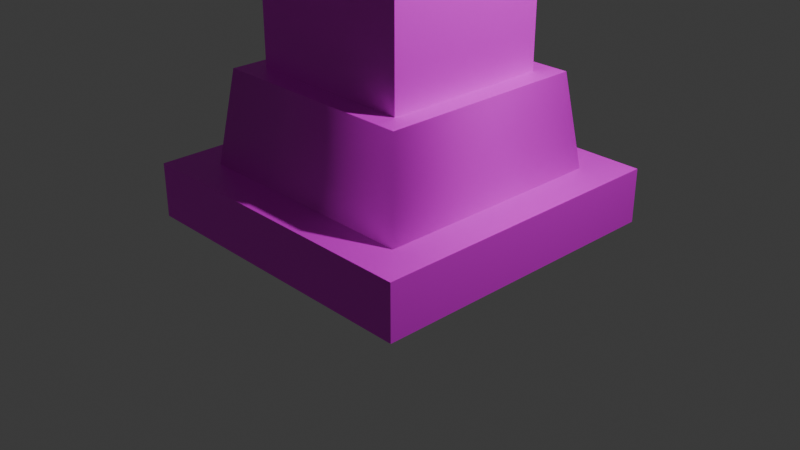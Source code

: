 # Source: gravestone.blend  (saved by Blender 4.1.24; exported with 4.5.12 LTS)
import bpy
from mathutils import Matrix  # noqa: F401  (used for matrix-valued properties, if any)

bpy.ops.wm.read_factory_settings(use_empty=True)
scene = bpy.context.scene
scene.name = 'Scene'

# ---- collections
col_collection = bpy.data.collections.new('Collection'); scene.collection.children.link(col_collection)

# ---- images (referenced by path relative to the original .blend; pixels are not part of the script)
import os
ASSET_DIR = os.environ.get("B2B_ASSET_DIR", "")  # directory of the original .blend (textures are referenced by path, not embedded)
HERE = os.path.dirname(os.path.abspath(__file__))  # packed textures are extracted next to this script under _unpacked/

def load_image(name, relpath, width, height, colorspace="sRGB"):
    """Load a texture the original file referenced (path relative to the .blend, or extracted next to this script)."""
    p = next((c for c in (os.path.join(HERE, relpath), os.path.join(ASSET_DIR, relpath)) if relpath and os.path.exists(c)), "")
    if p:
        img = bpy.data.images.load(p, check_existing=True)
        img.name = name
    else:  # same state as the original file: an image datablock whose file is absent (Cycles renders it pink)
        img = bpy.data.images.new(name, width, height)
        img.source = "FILE"
        img.filepath = "//" + (relpath or name)
    img.colorspace_settings.name = colorspace
    return img
img_mossy_rock_diff_4k_jpg = load_image('mossy_rock_diff_4k.jpg', 'mossy_rock_diff_4k.jpg', 1024, 1024, 'sRGB')

# ---- materials (node trees are filled in below, after node groups)
mat_stone = bpy.data.materials.new('Stone')
mat_stone.use_transparent_shadow = False
mat_metal = bpy.data.materials.new('Metal')
mat_metal.use_transparent_shadow = False

# ---- material node trees
mat_stone.use_nodes = True; mat_stone.node_tree.nodes.clear()
_N = mat_stone.node_tree.nodes; _L = mat_stone.node_tree.links
n0 = _N.new('ShaderNodeBsdfPrincipled'); n0.name = 'Principled BSDF'; n0.location = (10, 300)
n1 = _N.new('ShaderNodeOutputMaterial'); n1.name = 'Material Output'; n1.location = (300, 300)
n2 = _N.new('ShaderNodeTexImage'); n2.name = 'Image Texture'; n2.location = (-280, 280)
n2.image = img_mossy_rock_diff_4k_jpg
_L.new(n0.outputs[0], n1.inputs[0])
_L.new(n2.outputs[0], n0.inputs[0])
n1.is_active_output = True
mat_metal.use_nodes = True; mat_metal.node_tree.nodes.clear()
_N = mat_metal.node_tree.nodes; _L = mat_metal.node_tree.links
n0 = _N.new('ShaderNodeBsdfPrincipled'); n0.name = 'Principled BSDF'; n0.location = (10, 300)
n0.inputs[0].default_value = (0.02416, 0.05781, 0.06663, 1.0)
n1 = _N.new('ShaderNodeOutputMaterial'); n1.name = 'Material Output'; n1.location = (300, 300)
_L.new(n0.outputs[0], n1.inputs[0])
n1.is_active_output = True

# ---- world
world_world = bpy.data.worlds.new('World'); scene.world = world_world
world_world.use_nodes = True; world_world.node_tree.nodes.clear()
_N = world_world.node_tree.nodes; _L = world_world.node_tree.links
n0 = _N.new('ShaderNodeOutputWorld'); n0.name = 'World Output'; n0.location = (300, 300)
n1 = _N.new('ShaderNodeBackground'); n1.name = 'Background'; n1.location = (10, 300)
n1.inputs[0].default_value = (0.05088, 0.05088, 0.05088, 1.0)
_L.new(n1.outputs[0], n0.inputs[0])
n0.is_active_output = True
world_world.color = (0.05088, 0.05088, 0.05088)
world_world.use_sun_shadow = False
world_world.sun_shadow_jitter_overblur = 0.0

# ---- cameras
cam_camera = bpy.data.cameras.new('Camera')
cam_camera.clip_end = 100.0
cam_camera.ortho_scale = 7.314

# ---- lights
light_light = bpy.data.lights.new('Light', 'POINT')
light_light.transmission_factor = 0.0
light_light.energy = 1000.0
light_light.shadow_soft_size = 0.1
light_light.shadow_maximum_resolution = 0.006
light_light.use_absolute_resolution = True

# ---- meshes
me_scene = bpy.data.meshes.new('Scene')
me_scene.from_pydata([(20.0, 7.0, -20.0), (20.0, 0.0, -20.0), (20.0, 7.0, 20.0), (20.0, 0.0, 20.0), (-20.0, 0.0, -20.0), (-20.0, 7.0, -20.0), (-20.0, 0.0, 20.0), (-20.0, 7.0, 20.0), (-15.16, 7.0, -15.16), (15.16, 7.0, -15.16), (-13.49, 19.0, -13.49), (13.49, 19.0, -13.49), (15.16, 7.0, 15.16), (-15.16, 7.0, 15.16), (13.49, 19.0, 13.49), (-13.49, 19.0, 13.49), (-10.8, 19.0, -10.8), (-10.8, 85.0, -10.8), (-10.8, 19.0, 10.8), (-10.8, 85.0, 10.8), (10.8, 85.0, -10.8), (10.8, 19.0, -10.8), (10.8, 85.0, 10.8), (10.8, 19.0, 10.8), (-13.49, 85.0, -13.49), (13.49, 85.0, -13.49), (-13.49, 90.0, -13.49), (13.49, 90.0, -13.49), (-13.49, 85.0, 13.49), (-13.49, 90.0, 13.49), (13.49, 85.0, 13.49), (13.49, 90.0, 13.49), (-8.501, 107.0, -8.501), (8.501, 107.0, -8.501), (-4.721, 125.0, -4.721), (4.721, 125.0, -4.721), (11.78, 99.0, -11.78), (10.8, 96.0, -10.8), (11.78, 99.0, 11.78), (10.8, 96.0, 10.8), (-8.501, 107.0, 8.501), (-4.721, 125.0, 4.721), (8.501, 107.0, 8.501), (4.721, 125.0, 4.721), (-10.8, 96.0, 10.8), (-11.78, 99.0, 11.78), (-11.78, 99.0, -11.78), (-10.8, 96.0, -10.8), (1.84, 125.0, -1.84), (1.84, 125.0, 1.84), (-1.84, 125.0, -1.84), (-1.84, 125.0, 1.84), (-10.8, 90.0, -10.8), (10.8, 90.0, -10.8), (-10.8, 90.0, 10.8), (10.8, 90.0, 10.8), (-5.52, 135.1, -1.84), (-5.52, 138.8, -1.84), (-5.52, 135.1, 1.84), (-5.52, 138.8, 1.84), (1.84, 142.5, -1.84), (1.84, 142.5, 1.84), (-1.84, 142.5, -1.84), (-1.84, 142.5, 1.84), (1.84, 135.1, -1.84), (1.84, 135.1, 1.84), (-1.84, 138.8, -1.84), (-1.84, 138.8, 1.84), (-1.84, 135.1, -1.84), (-1.84, 135.1, 1.84), (1.84, 138.8, -1.84), (1.84, 138.8, 1.84), (5.52, 138.8, -1.84), (5.52, 135.1, -1.84), (5.52, 138.8, 1.84), (5.52, 135.1, 1.84), (10.8, 96.0, -10.8), (-10.8, 96.0, -10.8), (10.8, 90.0, -10.8), (8.501, 107.0, -8.501), (11.78, 99.0, -11.78), (10.8, 96.0, -10.8), (11.78, 99.0, 11.78), (10.8, 96.0, 10.8), (8.501, 107.0, 8.501)], [], [(0, 2, 1), (3, 1, 2), (4, 5, 1), (0, 1, 5), (4, 6, 5), (7, 5, 6), (3, 2, 6), (7, 6, 2), (8, 10, 9), (11, 9, 10), (12, 14, 13), (15, 13, 14), (9, 11, 12), (14, 12, 11), (16, 18, 17), (19, 17, 18), (20, 22, 21), (23, 21, 22), (16, 17, 21), (20, 21, 17), (23, 22, 18), (19, 18, 22), (8, 13, 10), (15, 10, 13), (24, 26, 25), (27, 25, 26), (24, 28, 26), (29, 26, 28), (30, 31, 28), (29, 28, 31), (27, 31, 25), (30, 25, 31), (32, 34, 33), (35, 33, 34), (32, 40, 34), (41, 34, 40), (33, 35, 42), (43, 42, 35), (42, 43, 40), (41, 40, 43), (39, 38, 44), (45, 44, 38), (46, 47, 45), (44, 45, 47), (47, 46, 37), (36, 37, 46), (46, 45, 32), (40, 32, 45), (46, 32, 36), (33, 36, 32), (38, 42, 45), (40, 45, 42), (3, 6, 1), (4, 1, 6), (43, 35, 48), (34, 48, 35), (48, 49, 43), (50, 48, 34), (41, 43, 49), (51, 50, 34), (51, 41, 49), (34, 41, 51), (19, 22, 28), (17, 19, 28), (28, 22, 30), (28, 24, 17), (25, 30, 22), (17, 24, 20), (24, 25, 20), (22, 20, 25), (2, 0, 9), (5, 9, 0), (9, 12, 2), (8, 9, 5), (7, 2, 12), (13, 8, 5), (13, 7, 12), (5, 7, 13), (52, 53, 26), (54, 52, 26), (26, 53, 27), (26, 29, 54), (31, 27, 53), (54, 29, 55), (29, 31, 55), (53, 55, 31), (16, 21, 10), (18, 16, 10), (10, 21, 11), (10, 15, 18), (14, 11, 21), (18, 15, 23), (15, 14, 23), (21, 23, 14), (52, 47, 53), (80, 82, 81), (52, 54, 47), (44, 47, 54), (55, 39, 54), (44, 54, 39), (37, 39, 53), (55, 53, 39), (56, 58, 57), (59, 57, 58), (60, 62, 61), (63, 61, 62), (64, 65, 48), (49, 48, 65), (66, 57, 67), (59, 67, 57), (50, 51, 68), (69, 68, 51), (69, 58, 68), (56, 68, 58), (66, 67, 62), (63, 62, 67), (60, 61, 70), (71, 70, 61), (60, 70, 62), (66, 62, 70), (70, 72, 66), (66, 72, 57), (72, 73, 57), (73, 64, 57), (64, 68, 57), (56, 57, 68), (64, 48, 68), (50, 68, 48), (63, 67, 61), (71, 61, 67), (67, 59, 71), (71, 59, 74), (59, 58, 74), (58, 69, 74), (69, 65, 74), (75, 74, 65), (69, 51, 65), (49, 65, 51), (72, 70, 74), (71, 74, 70), (72, 74, 73), (75, 73, 74), (75, 65, 73), (64, 73, 65), (76, 78, 77), (83, 81, 82), (80, 79, 82), (84, 82, 79)])
me_scene.polygons.foreach_set('use_smooth', [True] * 148)
me_scene.polygons.foreach_set('material_index', [0, 0, 0, 0, 0, 0, 0, 0, 0, 0, 0, 0, 0, 0, 0, 0, 0, 0, 0, 0, 0, 0, 0, 0, 1, 1, 1, 1, 1, 1, 1, 1, 0, 0, 0, 0, 0, 0, 0, 0, 0, 0, 0, 0, 0, 0, 0, 0, 0, 0, 0, 0, 0, 0, 0, 0, 0, 0, 0, 0, 0, 0, 1, 1, 1, 1, 1, 1, 1, 1, 0, 0, 0, 0, 0, 0, 0, 0, 1, 1, 1, 1, 1, 1, 1, 1, 0, 0, 0, 0, 0, 0, 0, 0, 0, 0, 0, 0, 0, 0, 0, 0, 1, 1, 1, 1, 1, 1, 1, 1, 1, 1, 1, 1, 1, 1, 1, 1, 1, 1, 0, 0, 1, 1, 1, 1, 1, 1, 1, 1, 0, 0, 1, 1, 1, 1, 1, 1, 0, 0, 1, 1, 1, 1, 0, 0, 0, 0])
_k = set([(0, 1), (0, 2), (0, 5), (1, 3), (1, 4), (2, 3), (2, 7), (3, 6), (4, 5), (4, 6), (5, 7), (6, 7), (8, 9), (8, 13), (9, 12), (10, 11), (10, 15), (11, 14), (12, 13), (14, 15), (16, 17), (16, 18), (16, 21), (17, 19), (17, 20), (18, 19), (18, 23), (19, 22), (20, 21), (20, 22), (21, 23), (22, 23), (24, 25), (24, 28), (25, 30), (26, 27), (26, 29), (27, 31), (28, 30), (29, 31), (32, 33), (32, 34), (32, 40), (32, 46), (33, 35), (33, 36), (33, 42), (34, 35), (34, 41), (35, 43), (36, 37), (37, 39), (37, 47), (37, 53), (38, 39), (38, 42), (39, 44), (39, 55), (40, 41), (40, 42), (40, 45), (41, 43), (42, 43), (44, 45), (44, 47), (44, 54), (46, 47), (47, 52), (48, 49), (48, 50), (48, 64), (49, 51), (49, 65), (50, 51), (50, 68), (51, 69), (52, 53), (52, 54), (53, 55), (54, 55), (56, 57), (56, 58), (56, 68), (57, 59), (57, 66), (58, 59), (58, 69), (59, 67), (60, 61), (60, 62), (60, 70), (61, 63), (61, 71), (62, 63), (62, 66), (63, 67), (64, 65), (64, 73), (65, 75), (66, 67), (68, 69), (70, 71), (70, 72), (71, 74), (72, 73), (72, 74), (73, 75), (74, 75), (76, 77), (76, 78), (79, 80), (79, 84), (80, 81), (81, 83), (82, 83), (82, 84)])
me_scene.attributes.new('sharp_edge', 'BOOLEAN', 'EDGE').data.foreach_set('value', [ (min(e.vertices), max(e.vertices)) in _k for e in me_scene.edges])
_uv = me_scene.uv_layers.new(name='UVSet0')
_uv.uv.foreach_set('vector', [0.03688, 0.9505, 0.2633, 0.4882, 0.1485, 1.0, 0.3573, 0.4866, 0.1485, 1.0, 0.2633, 0.4882, 0.3611, 0.5, 0.2669, 0.5, 0.1417, 3.218e-08, 0.03339, 0.05175, 0.1417, 3.218e-08, 0.2669, 0.5, 0.3611, 0.5, 0.1417, 1.0, 0.2669, 0.5, 0.03339, 0.9483, 0.2669, 0.5, 0.1417, 1.0, 0.3573, 0.4866, 0.2633, 0.4882, 0.1301, 5.686e-09, 0.02506, 0.05338, 0.1301, 5.686e-09, 0.2633, 0.4882, 0.5894, 0.603, 0.4379, 0.4534, 0.5942, 0.05326, 0.5341, 0.5649, 0.2952, 0.7071, 0.2952, -3.864e-08, 0.0001034, 0.0001034, 0.1656, 0.2081, 0.0001035, 0.6454, 0.1983, 0.435, 0.0001035, 0.6454, 0.1656, 0.2081, 0.5942, 0.05326, 0.4081, 0.2012, 0.0001034, 0.0001034, 0.1656, 0.2081, 0.0001034, 0.0001034, 0.4081, 0.2012, 0.3274, 0.9999, 9.915e-05, 0.9999, 0.3274, 9.915e-05, 9.91e-05, 9.916e-05, 0.3274, 9.915e-05, 9.915e-05, 0.9999, 0.6547, 9.913e-05, 0.982, 9.912e-05, 0.6547, 0.9999, 0.982, 0.9999, 0.6547, 0.9999, 0.982, 9.912e-05, 0.3274, 0.9999, 0.3274, 9.915e-05, 0.6547, 0.9999, 0.6547, 9.913e-05, 0.6547, 0.9999, 0.3274, 9.915e-05, 5.726e-05, 0.9999, 5.721e-05, 5.721e-05, 0.3274, 0.9999, 0.3274, 5.72e-05, 0.3274, 0.9999, 5.721e-05, 5.721e-05, 0.5894, 0.603, 0.0001035, 0.6454, 0.4379, 0.4534, 0.1983, 0.435, 0.4379, 0.4534, 0.0001035, 0.6454, 0.7188, 0.1443, 0.7188, 0.1513, 0.7188, 0.1443, 0.7188, 0.1513, 0.7188, 0.1443, 0.7188, 0.1513, 0.7188, 0.1443, 0.7188, 0.1443, 0.7188, 0.1513, 0.7188, 0.1513, 0.7188, 0.1513, 0.7188, 0.1443, 0.7188, 0.1443, 0.7188, 0.1513, 0.7188, 0.1443, 0.7188, 0.1513, 0.7188, 0.1443, 0.7188, 0.1513, 0.7188, 0.1513, 0.7188, 0.1513, 0.7188, 0.1443, 0.7188, 0.1443, 0.7188, 0.1443, 0.7188, 0.1513, 0.9318, 0.9812, 0.5261, 0.5638, 0.9601, 0.06773, 0.4933, 0.4477, 0.9601, 0.06773, 0.5261, 0.5638, 0.9318, 0.9812, 9.804e-05, 0.9999, 0.5261, 0.5638, 0.4208, 0.5551, 0.5261, 0.5638, 9.804e-05, 0.9999, 0.9601, 0.06773, 0.4933, 0.4477, 9.809e-05, 9.784e-05, 0.3907, 0.4723, 9.809e-05, 9.784e-05, 0.4933, 0.4477, 9.809e-05, 9.784e-05, 0.3907, 0.4723, 9.804e-05, 0.9999, 0.4208, 0.5551, 9.804e-05, 0.9999, 0.3907, 0.4723, 1.805e-09, 0.04128, 0.1339, 3.464e-08, 4.191e-08, 0.9587, 0.1339, 1.0, 4.191e-08, 0.9587, 0.1339, 3.464e-08, 0.2277, 0.507, 0.2952, 0.5081, 0.1982, 1.0, 0.2687, 0.9825, 0.1982, 1.0, 0.2952, 0.5081, 0.2952, 0.5081, 0.2277, 0.507, 0.2909, 0.02352, 0.2035, 0.0, 0.2909, 0.02352, 0.2277, 0.507, 0.2277, 0.507, 0.1982, 1.0, 0.03005, 0.5061, 3.866e-08, 0.9074, 0.03005, 0.5061, 0.1982, 1.0, 0.2277, 0.507, 0.03005, 0.5061, 0.2035, 0.0, 0.0, 0.09453, 0.2035, 0.0, 0.03005, 0.5061, 0.1339, 3.464e-08, 0.5009, 0.139, 0.1339, 1.0, 0.5009, 0.861, 0.1339, 1.0, 0.5009, 0.139, 0.7188, 0.025, 0.7188, 0.025, 0.7188, 0.025, 0.7188, 0.025, 0.7188, 0.025, 0.7188, 0.025, 0.2681, 0.7319, 0.2681, -2.344e-08, 0.4914, 0.2233, 1.0, -8.742e-08, 0.4914, 0.2233, 0.2681, -2.344e-08, 0.4914, 0.2233, 0.4914, 0.5086, 0.2681, 0.7319, 0.7767, 0.2233, 0.4914, 0.2233, 1.0, -8.742e-08, 1.0, 0.7319, 0.2681, 0.7319, 0.4914, 0.5086, 0.7767, 0.5086, 0.7767, 0.2233, 1.0, -8.742e-08, 0.7767, 0.5086, 1.0, 0.7319, 0.4914, 0.5086, 1.0, -8.742e-08, 1.0, 0.7319, 0.7767, 0.5086, 0.7188, 0.1443, 0.7188, 0.1443, 0.7188, 0.1443, 0.7188, 0.1443, 0.7188, 0.1443, 0.7188, 0.1443, 0.7188, 0.1443, 0.7188, 0.1443, 0.7188, 0.1443, 0.7188, 0.1443, 0.7188, 0.1443, 0.7188, 0.1443, 0.7188, 0.1443, 0.7188, 0.1443, 0.7188, 0.1443, 0.7188, 0.1443, 0.7188, 0.1443, 0.7188, 0.1443, 0.7188, 0.1443, 0.7188, 0.1443, 0.7188, 0.1443, 0.7188, 0.1443, 0.7188, 0.1443, 0.7188, 0.1443, 0.2633, 0.4882, 0.03688, 0.9505, 7.281e-08, 0.8417, 0.2669, 0.5, 0.0, 0.1597, 0.03339, 0.05175, 7.281e-08, 0.8417, 0.1932, 0.4903, 0.2633, 0.4882, 0.199, 0.5, 0.0, 0.1597, 0.2669, 0.5, 0.02506, 0.05338, 0.2633, 0.4882, 0.1932, 0.4903, 1.126e-07, 0.8403, 0.199, 0.5, 0.2669, 0.5, 1.074e-08, 0.1401, 0.02506, 0.05338, 0.1932, 0.4903, 0.2669, 0.5, 0.03339, 0.9483, 1.126e-07, 0.8403, 0.7188, 0.1513, 0.7188, 0.1513, 0.7188, 0.1513, 0.7188, 0.1513, 0.7188, 0.1513, 0.7188, 0.1513, 0.7188, 0.1513, 0.7188, 0.1513, 0.7188, 0.1513, 0.7188, 0.1513, 0.7188, 0.1513, 0.7188, 0.1513, 0.7188, 0.1513, 0.7188, 0.1513, 0.7188, 0.1513, 0.7188, 0.1513, 0.7188, 0.1513, 0.7188, 0.1513, 0.7188, 0.1513, 0.7188, 0.1513, 0.7188, 0.1513, 0.7188, 0.1513, 0.7188, 0.1513, 0.7188, 0.1513, 0.3753, 0.0325, 0.5666, 0.4848, 0.2952, -3.864e-08, 0.4003, 0.5, 3.748e-08, 0.09967, 4.998e-08, 0.0, 0.2952, -3.864e-08, 0.5666, 0.4848, 0.5341, 0.5649, 4.998e-08, 0.0, 0.5, 0.5, 0.4003, 0.5, 0.0, 1.0, 0.0, 0.0, 0.09967, 0.09967, 0.4003, 0.5, 0.5, 0.5, 2.499e-08, 0.9003, 0.5, 0.5, 4.998e-08, 1.0, 2.499e-08, 0.9003, 0.09967, 0.09967, 0.09967, 0.9003, 0.0, 1.0, 0.892, 0.1131, 0.9999, 0.0001034, 0.9171, 0.3269, 0.1339, 0.0, 0.1339, 1.0, 0.0, 0.04128, 0.892, 0.1131, 0.6772, 0.09786, 0.9999, 0.0001034, 0.5944, 0.01876, 0.9999, 0.0001034, 0.6772, 0.09786, 0.7023, 0.3117, 0.5944, 0.4247, 0.6772, 0.09786, 0.5944, 0.01876, 0.6772, 0.09786, 0.5944, 0.4247, 0.9999, 0.406, 0.5944, 0.4247, 0.9171, 0.3269, 0.7023, 0.3117, 0.9171, 0.3269, 0.5944, 0.4247, 0.09375, 0.2147, 0.09375, 0.2147, 0.09375, 0.2198, 0.09375, 0.2198, 0.09375, 0.2198, 0.09375, 0.2147, 0.09375, 0.225, 0.09375, 0.225, 0.09375, 0.225, 0.09375, 0.225, 0.09375, 0.225, 0.09375, 0.225, 0.2681, 0.7372, -2.4e-07, 0.8347, -2.345e-07, 8.526e-08, 0.09375, 0.2005, 0.09375, 0.2005, 0.09375, 0.2147, 0.09375, 0.2198, 0.09375, 0.2198, 0.09375, 0.2198, 0.09375, 0.2198, 0.09375, 0.2198, 0.09375, 0.2198, 0.09375, 0.2005, 0.09375, 0.2005, 0.09375, 0.2147, 0.09375, 0.2147, 0.09375, 0.2147, 0.09375, 0.2005, 0.09375, 0.2147, 0.09375, 0.2147, 0.09375, 0.2147, 0.09375, 0.2147, 0.09375, 0.2147, 0.09375, 0.2147, 0.09375, 0.2198, 0.09375, 0.2198, 0.09375, 0.225, 0.09375, 0.225, 0.09375, 0.225, 0.09375, 0.2198, 0.09375, 0.225, 0.09375, 0.225, 0.09375, 0.2198, 0.09375, 0.2198, 0.09375, 0.2198, 0.09375, 0.225, 0.09375, 0.225, 0.09375, 0.2198, 0.09375, 0.225, 0.09375, 0.2198, 0.09375, 0.225, 0.09375, 0.2198, 0.09375, 0.2198, 0.09375, 0.2198, 0.09375, 0.2198, 0.09375, 0.2198, 0.09375, 0.2198, 0.09375, 0.2198, 0.09375, 0.2198, 0.09375, 0.2147, 0.09375, 0.2198, 0.09375, 0.2147, 0.09375, 0.2147, 0.09375, 0.2198, 0.09375, 0.2147, 0.09375, 0.2147, 0.09375, 0.2198, 0.09375, 0.2147, 0.09375, 0.2198, 0.09375, 0.2147, 0.09375, 0.2147, 0.09375, 0.2005, 0.09375, 0.2147, 0.09375, 0.2005, 0.09375, 0.2147, 0.09375, 0.2005, 0.09375, 0.225, 0.09375, 0.2198, 0.09375, 0.225, 0.09375, 0.2198, 0.09375, 0.225, 0.09375, 0.2198, 0.09375, 0.2198, 0.09375, 0.2198, 0.09375, 0.2198, 0.09375, 0.2198, 0.09375, 0.2198, 0.09375, 0.2198, 0.09375, 0.2198, 0.09375, 0.2147, 0.09375, 0.2198, 0.09375, 0.2147, 0.09375, 0.2147, 0.09375, 0.2198, 0.09375, 0.2147, 0.09375, 0.2147, 0.09375, 0.2198, 0.09375, 0.2147, 0.09375, 0.2198, 0.09375, 0.2147, 0.09375, 0.2147, 0.09375, 0.2005, 0.09375, 0.2147, 0.09375, 0.2005, 0.09375, 0.2147, 0.09375, 0.2005, 0.09375, 0.2198, 0.09375, 0.2198, 0.09375, 0.2198, 0.09375, 0.2198, 0.09375, 0.2198, 0.09375, 0.2198, 0.09375, 0.2198, 0.09375, 0.2198, 0.09375, 0.2147, 0.09375, 0.2147, 0.09375, 0.2147, 0.09375, 0.2198, 0.09375, 0.2147, 0.09375, 0.2147, 0.09375, 0.2147, 0.09375, 0.2147, 0.09375, 0.2147, 0.09375, 0.2147, 3.536e-07, 0.0716, 0.2578, 2.523e-08, 0.2578, 1.0, 0.0, 0.9587, 0.0, 0.04128, 0.1339, 1.0, 0.1339, 0.0, 0.5009, 0.139, 0.1339, 1.0, 0.5009, 0.861, 0.1339, 1.0, 0.5009, 0.139])
me_scene.materials.append(mat_stone)
me_scene.materials.append(mat_metal)
me_scene.update()
me_scene.normals_split_custom_set([tuple(v) for v in zip(*[iter([1.0, 0.0, 0.0, 1.0, 0.0, 0.0, 1.0, 0.0, 0.0, 1.0, 0.0, 0.0, 1.0, 0.0, 0.0, 1.0, 0.0, 0.0, 0.0, 0.0, -1.0, 0.0, 0.0, -1.0, 0.0, 0.0, -1.0, 0.0, 0.0, -1.0, 0.0, 0.0, -1.0, 0.0, 0.0, -1.0, -1.0, 0.0, 0.0, -1.0, 0.0, 0.0, -1.0, 0.0, 0.0, -1.0, 0.0, 0.0, -1.0, 0.0, 0.0, -1.0, 0.0, 0.0, 0.0, 0.0, 1.0, 0.0, 0.0, 1.0, 0.0, 0.0, 1.0, 0.0, 0.0, 1.0, 0.0, 0.0, 1.0, 0.0, 0.0, 1.0, -0.6938, 0.1928, -0.6938, -0.6938, 0.1928, -0.6938, 0.6939, 0.1928, -0.6938, 0.6938, 0.1928, -0.6938, 0.6939, 0.1928, -0.6938, -0.6938, 0.1928, -0.6938, 0.6938, 0.1928, 0.6939, 0.6938, 0.1928, 0.6938, -0.6938, 0.1928, 0.6938, -0.6938, 0.1928, 0.6938, -0.6938, 0.1928, 0.6938, 0.6938, 0.1928, 0.6938, 0.6939, 0.1928, -0.6938, 0.6938, 0.1928, -0.6938, 0.6938, 0.1928, 0.6939, 0.6938, 0.1928, 0.6938, 0.6938, 0.1928, 0.6939, 0.6938, 0.1928, -0.6938, -1.0, 0.0, 0.0, -1.0, 0.0, 0.0, -1.0, 0.0, 0.0, -1.0, 0.0, 0.0, -1.0, 0.0, 0.0, -1.0, 0.0, 0.0, 1.0, 0.0, 0.0, 1.0, 0.0, 0.0, 1.0, 0.0, 0.0, 1.0, 0.0, 0.0, 1.0, 0.0, 0.0, 1.0, 0.0, 0.0, 0.0, 0.0, -1.0, 0.0, 0.0, -1.0, 0.0, 0.0, -1.0, 0.0, 0.0, -1.0, 0.0, 0.0, -1.0, 0.0, 0.0, -1.0, 0.0, 0.0, 1.0, 0.0, 0.0, 1.0, 0.0, 0.0, 1.0, 0.0, 0.0, 1.0, 0.0, 0.0, 1.0, 0.0, 0.0, 1.0, -0.6938, 0.1928, -0.6938, -0.6938, 0.1928, 0.6938, -0.6938, 0.1928, -0.6938, -0.6938, 0.1928, 0.6938, -0.6938, 0.1928, -0.6938, -0.6938, 0.1928, 0.6938, -0.7071, 0.0, -0.7071, -0.7071, 0.0, -0.7071, 0.7071, 0.0, -0.7071, 0.7071, 0.0, -0.7071, 0.7071, 0.0, -0.7071, -0.7071, 0.0, -0.7071, -0.7071, 0.0, -0.7071, -0.7071, 0.0, 0.7071, -0.7071, 0.0, -0.7071, -0.7071, 0.0, 0.7071, -0.7071, 0.0, -0.7071, -0.7071, 0.0, 0.7071, 0.7071, 0.0, 0.7071, 0.7071, 0.0, 0.7071, -0.7071, 0.0, 0.7071, -0.7071, 0.0, 0.7071, -0.7071, 0.0, 0.7071, 0.7071, 0.0, 0.7071, 0.7071, 0.0, -0.7071, 0.7071, 0.0, 0.7071, 0.7071, 0.0, -0.7071, 0.7071, 0.0, 0.7071, 0.7071, 0.0, -0.7071, 0.7071, 0.0, 0.7071, 0.0, 0.2055, -0.9787, 0.0, 0.2055, -0.9787, 0.0, 0.2055, -0.9787, 0.0, 0.2055, -0.9787, 0.0, 0.2055, -0.9787, 0.0, 0.2055, -0.9787, -0.9787, 0.2055, 0.0, -0.9787, 0.2055, 0.0, -0.9787, 0.2055, 0.0, -0.9787, 0.2055, 0.0, -0.9787, 0.2055, 0.0, -0.9787, 0.2055, 0.0, 0.9787, 0.2055, 0.0, 0.9787, 0.2055, 0.0, 0.9787, 0.2055, 0.0, 0.9787, 0.2055, 0.0, 0.9787, 0.2055, 0.0, 0.9787, 0.2055, 0.0, 0.0, 0.2055, 0.9787, 0.0, 0.2055, 0.9787, 0.0, 0.2055, 0.9787, 0.0, 0.2055, 0.9787, 0.0, 0.2055, 0.9787, 0.0, 0.2055, 0.9787, 0.0, -0.3083, 0.9513, 0.0, 0.02822, 0.9996, 0.0, -0.3083, 0.9513, 0.0, 0.02822, 0.9996, 0.0, -0.3083, 0.9513, 0.0, 0.02822, 0.9996, -0.9996, 0.02822, 0.0, -0.9513, -0.3083, 0.0, -0.9996, 0.02823, 0.0, -0.9513, -0.3083, 0.0, -0.9996, 0.02823, 0.0, -0.9513, -0.3083, 0.0, 0.0, -0.3083, -0.9513, 0.0, 0.02822, -0.9996, 0.0, -0.3083, -0.9513, 0.0, 0.02822, -0.9996, 0.0, -0.3083, -0.9513, 0.0, 0.02822, -0.9996, -0.9996, 0.02822, 0.0, -0.9996, 0.02823, 0.0, -0.9255, 0.3787, 0.0, -0.9255, 0.3787, 0.0, -0.9255, 0.3787, 0.0, -0.9996, 0.02823, 0.0, 0.0, 0.02822, -0.9996, 0.0, 0.3787, -0.9255, 0.0, 0.02822, -0.9996, 0.0, 0.3787, -0.9255, 0.0, 0.02822, -0.9996, 0.0, 0.3787, -0.9255, 0.0, 0.02822, 0.9996, 0.0, 0.3787, 0.9255, 0.0, 0.02822, 0.9996, 0.0, 0.3787, 0.9255, 0.0, 0.02822, 0.9996, 0.0, 0.3787, 0.9255, 0.0, -1.0, 0.0, 0.0, -1.0, 0.0, 0.0, -1.0, 0.0, 0.0, -1.0, 0.0, 0.0, -1.0, 0.0, 0.0, -1.0, 0.0, 0.0, 1.0, 2.243e-06, 0.0, 1.0, -2.243e-06, 0.0, 1.0, -8.385e-07, 0.0, 1.0, 1.541e-06, 0.0, 1.0, -8.385e-07, 0.0, 1.0, -2.243e-06, 0.0, 1.0, -8.385e-07, 0.0, 1.0, 8.385e-07, 0.0, 1.0, 2.243e-06, 0.0, 1.0, 5.756e-06, 0.0, 1.0, -8.385e-07, 0.0, 1.0, 1.541e-06, 0.0, 1.0, -1.541e-06, 0.0, 1.0, 2.243e-06, 0.0, 1.0, 8.385e-07, 0.0, 1.0, -5.756e-06, 0.0, 1.0, 5.756e-06, 0.0, 1.0, 1.541e-06, 0.0, 1.0, -5.756e-06, 0.0, 1.0, -1.541e-06, 0.0, 1.0, 8.385e-07, 0.0, 1.0, 1.541e-06, 0.0, 1.0, -1.541e-06, 0.0, 1.0, -5.756e-06, 0.0, -1.0, 0.0, 0.0, -1.0, -2.004e-06, 0.0, -1.0, -2.95e-07, 0.0, -1.0, 0.0, 0.0, -1.0, 0.0, 0.0, -1.0, -2.95e-07, 0.0, -1.0, -2.95e-07, 0.0, -1.0, -2.004e-06, 0.0, -1.0, -2.102e-06, 0.0, -1.0, -2.95e-07, 0.0, -1.0, 2.95e-07, 0.0, -1.0, 0.0, 0.0, -1.0, 2.102e-06, 0.0, -1.0, -2.102e-06, 0.0, -1.0, -2.004e-06, 0.0, -1.0, 0.0, 0.0, -1.0, 2.95e-07, 0.0, -1.0, 2.004e-06, 0.0, -1.0, 2.95e-07, 0.0, -1.0, 2.102e-06, 0.0, -1.0, 2.004e-06, 0.0, -1.0, -2.004e-06, 0.0, -1.0, 2.004e-06, 0.0, -1.0, 2.102e-06, 0.0, 1.0, 7.882e-08, 0.0, 1.0, -7.882e-08, 0.0, 1.0, -6.821e-08, 0.0, 1.0, 7.215e-08, 0.0, 1.0, -6.821e-08, 0.0, 1.0, -7.882e-08, 0.0, 1.0, -6.821e-08, 0.0, 1.0, 6.821e-08, 0.0, 1.0, 7.882e-08, 0.0, 1.0, 1.04e-07, 0.0, 1.0, -6.821e-08, 0.0, 1.0, 7.215e-08, 0.0, 1.0, -7.215e-08, 0.0, 1.0, 7.882e-08, 0.0, 1.0, 6.821e-08, 0.0, 1.0, -1.04e-07, 0.0, 1.0, 1.04e-07, 0.0, 1.0, 7.215e-08, 0.0, 1.0, -1.04e-07, 0.0, 1.0, -7.215e-08, 0.0, 1.0, 6.821e-08, 0.0, 1.0, 7.215e-08, 0.0, 1.0, -7.215e-08, 0.0, 1.0, -1.04e-07, 0.0, 1.0, 0.0, 0.0, 1.0, -1.603e-06, 0.0, 1.0, -2.36e-07, 0.0, 1.0, 0.0, 0.0, 1.0, 0.0, 0.0, 1.0, -2.36e-07, 0.0, 1.0, -2.36e-07, 0.0, 1.0, -1.603e-06, 0.0, 1.0, -1.682e-06, 0.0, 1.0, -2.36e-07, 0.0, 1.0, 2.36e-07, 0.0, 1.0, 0.0, 0.0, 1.0, 1.682e-06, 0.0, 1.0, -1.682e-06, 0.0, 1.0, -1.603e-06, 0.0, 1.0, 0.0, 0.0, 1.0, 2.36e-07, 0.0, 1.0, 1.603e-06, 0.0, 1.0, 2.36e-07, 0.0, 1.0, 1.682e-06, 0.0, 1.0, 1.603e-06, 0.0, 1.0, -1.603e-06, 0.0, 1.0, 1.603e-06, 0.0, 1.0, 1.682e-06, 0.0, 1.0, 0.0, 0.0, 1.0, -4.509e-07, 0.0, 1.0, -6.639e-08, 0.0, 1.0, 0.0, 0.0, 1.0, 0.0, 0.0, 1.0, -6.639e-08, 0.0, 1.0, -6.639e-08, 0.0, 1.0, -4.509e-07, 0.0, 1.0, -4.73e-07, 0.0, 1.0, -6.639e-08, 0.0, 1.0, 6.638e-08, 0.0, 1.0, 0.0, 0.0, 1.0, 4.73e-07, 0.0, 1.0, -4.73e-07, 0.0, 1.0, -4.509e-07, 0.0, 1.0, 0.0, 0.0, 1.0, 6.638e-08, 0.0, 1.0, 4.509e-07, 0.0, 1.0, 6.638e-08, 0.0, 1.0, 4.73e-07, 0.0, 1.0, 4.509e-07, 0.0, 1.0, -4.509e-07, 0.0, 1.0, 4.509e-07, 0.0, 1.0, 4.73e-07, 0.0, 0.0, -1.0, 0.0, 0.0, -1.0, 0.0, 0.0, -1.0, 0.9996, 0.02822, 0.0, 0.9996, 0.02823, 0.0, 0.9513, -0.3083, 0.0, -1.0, 0.0, 0.0, -1.0, 0.0, 0.0, -1.0, 0.0, 0.0, -1.0, 0.0, 0.0, -1.0, 0.0, 0.0, -1.0, 0.0, 0.0, 0.0, 0.0, 1.0, 0.0, 0.0, 1.0, 0.0, 0.0, 1.0, 0.0, 0.0, 1.0, 0.0, 0.0, 1.0, 0.0, 0.0, 1.0, 1.0, 0.0, 0.0, 1.0, 0.0, 0.0, 1.0, 0.0, 0.0, 1.0, 0.0, 0.0, 1.0, 0.0, 0.0, 1.0, 0.0, 0.0, -1.0, 0.0, 0.0, -1.0, 0.0, 0.0, -1.0, 0.0, 0.0, -1.0, 0.0, 0.0, -1.0, 0.0, 0.0, -1.0, 0.0, 0.0, 0.0, 1.0, 0.0, 0.0, 1.0, 0.0, 0.0, 1.0, 0.0, 0.0, 1.0, 0.0, 0.0, 1.0, 0.0, 0.0, 1.0, 0.0, 1.0, 0.0, 0.0, 1.0, 0.0, 0.0, 1.0, 0.0, 0.0, 1.0, 0.0, 0.0, 1.0, 0.0, 0.0, 1.0, 0.0, 0.0, 0.0, 1.0, 0.0, 0.0, 1.0, 0.0, 0.0, 1.0, 0.0, 0.0, 1.0, 0.0, 0.0, 1.0, 0.0, 0.0, 1.0, 0.0, -1.0, 0.0, 0.0, -1.0, 0.0, 0.0, -1.0, 0.0, 0.0, -1.0, 0.0, 0.0, -1.0, 0.0, 0.0, -1.0, 0.0, 0.0, 0.0, -1.0, 0.0, 0.0, -1.0, 0.0, 0.0, -1.0, 0.0, 0.0, -1.0, 0.0, 0.0, -1.0, 0.0, 0.0, -1.0, 0.0, -1.0, 0.0, 0.0, -1.0, 0.0, 0.0, -1.0, 0.0, 0.0, -1.0, 0.0, 0.0, -1.0, 0.0, 0.0, -1.0, 0.0, 0.0, 1.0, 0.0, 0.0, 1.0, 0.0, 0.0, 1.0, 0.0, 0.0, 1.0, 0.0, 0.0, 1.0, 0.0, 0.0, 1.0, 0.0, 0.0, 0.0, 0.0, -1.0, -1.467e-11, 0.0003355, -1.0, 0.0, 0.0, -1.0, 0.0, 0.0, -1.0, 0.0, 0.0, -1.0, -1.467e-11, 0.0003355, -1.0, -1.467e-11, 0.0003355, -1.0, 0.0, 0.0, -1.0, 0.0, 0.0, -1.0, 0.0, 0.0, -1.0, 0.0, 0.0, -1.0, 0.0, 0.0, -1.0, 0.0, 0.0, -1.0, 0.0, 0.0, -1.0, 0.0, 0.0, -1.0, 0.0, 0.0, -1.0, 0.0, 0.0, -1.0, 0.0, 0.0, -1.0, 0.0, 0.0, -1.0, 0.0, 0.0, -1.0, 0.0, 0.0, -1.0, 0.0, 0.0, -1.0, 0.0, 0.0, -1.0, 0.0, 0.0, -1.0, 0.0, 0.0, -1.0, 0.0, 0.0, -1.0, 0.0, 0.0, -1.0, 0.0, 0.0, -1.0, 0.0, 0.0, -1.0, 0.0, 0.0, -1.0, 0.0, 0.0, 1.0, 0.0, 0.0, 1.0, 0.0, 0.0, 1.0, 0.0, 0.0, 1.0, 0.0, 0.0, 1.0, 0.0, 0.0, 1.0, 0.0, 0.0, 1.0, 0.0, 0.0, 1.0, 0.0, 0.0, 1.0, 0.0, 0.0, 1.0, 0.0, 0.0, 1.0, 0.0, 0.0, 1.0, 0.0, 0.0, 1.0, 0.0, 0.0, 1.0, 0.0, 0.0, 1.0, 0.0, 0.0, 1.0, 0.0, 0.0, 1.0, 0.0, 0.0, 1.0, 0.0, 0.0, 1.0, 0.0, 0.0, 1.0, 0.0, 0.0, 1.0, 0.0, 0.0, 1.0, 0.0, 0.0, 1.0, 0.0, 0.0, 1.0, 0.0, 0.0, 1.0, 0.0, 0.0, 1.0, 0.0, 0.0, 1.0, 0.0, 0.0, 1.0, 0.0, 0.0, 1.0, 0.0, 0.0, 1.0, 0.0, 1.0, 0.0, 0.0, 1.0, 0.0, 0.0, 1.0, 0.0, 0.0, 1.0, 0.0, 0.0, 1.0, 0.0, 0.0, 1.0, 0.0, 1.0, 0.0, 0.0, 1.0, 0.0, 0.0, 1.0, 0.0, 0.0, 1.0, 0.0, 0.0, 1.0, 0.0, 0.0, 1.0, 0.0, 0.0, 0.0, -1.0, 0.0, 0.0, -1.0, 0.0, 0.0, -1.0, 0.0, 0.0, -1.0, 0.0, 0.0, -1.0, 0.0, 0.0, -1.0, 0.0, 0.0, 0.0, -1.0, 0.0, 0.0, -1.0, 0.0, 0.0, -1.0, 0.9513, -0.3083, 0.0, 0.9513, -0.3083, 0.0, 0.9996, 0.02823, 0.0, 0.9996, 0.02822, 0.0, 0.9255, 0.3787, 0.0, 0.9996, 0.02823, 0.0, 0.9255, 0.3787, 0.0, 0.9996, 0.02823, 0.0, 0.9255, 0.3787, 0.0])] * 3)])

# ---- objects
ob_light = bpy.data.objects.new('Light', light_light)
ob_camera = bpy.data.objects.new('Camera', cam_camera)
ob_cross_column = bpy.data.objects.new('cross_column', me_scene)

# ---- transforms, parenting, visibility, modifiers, constraints
ob_light.location = (4.076, 1.005, 5.904)
ob_light.rotation_euler = (0.6503, 0.05522, 1.866)
ob_light.lock_rotations_4d = False
ob_light.empty_display_type = 'ARROWS'
ob_light.color = (0.0, 0.0, 0.0, 0.0)
ob_light.lineart.crease_threshold = 0.0
ob_camera.location = (7.359, -6.926, 4.958)
ob_camera.rotation_euler = (1.109, 0.0, 0.8149)
ob_camera.lock_rotations_4d = False
ob_camera.empty_display_type = 'ARROWS'
ob_camera.color = (0.0, 0.0, 0.0, 0.0)
ob_camera.display_type = 'WIRE'
ob_camera.lineart.crease_threshold = 0.0
ob_cross_column.location = (0.0, 0.0, 0.0)
ob_cross_column.rotation_euler = (1.571, -0.0, 1.571)
ob_cross_column.scale = (0.08294, 0.08294, 0.08294)
ob_cross_column.color = (0.8, 0.8, 0.8, 1.0)

# ---- collection membership
col_collection.objects.link(ob_light)
col_collection.objects.link(ob_camera)
col_collection.objects.link(ob_cross_column)

# ---- scene / render settings (as saved in the file)
scene.camera = ob_camera
scene.frame_start = 1; scene.frame_end = 250; scene.frame_set(1)
scene.render.engine = 'BLENDER_EEVEE_NEXT'
scene.render.fps = 25
scene.cycles.sampling_pattern = 'TABULATED_SOBOL'
scene.eevee.ray_tracing_options.trace_max_roughness = 0.0
bpy.context.view_layer.update()
